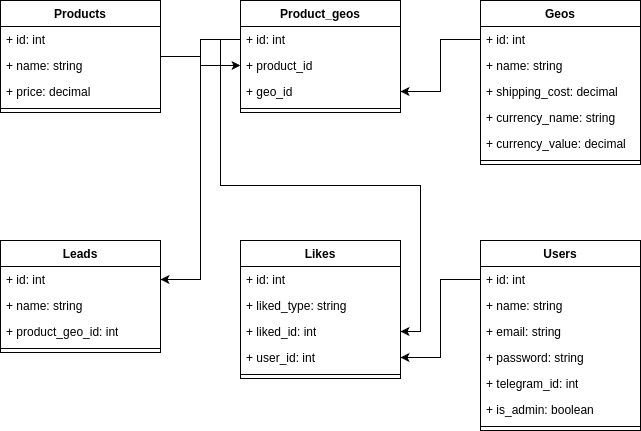

The diagram above was exported from draw.io. Its source (the exported page's mxGraphModel, read from the mxfile embedded in the PNG):
<mxGraphModel dx="2066" dy="1150" grid="1" gridSize="10" guides="1" tooltips="1" connect="1" arrows="1" fold="1" page="1" pageScale="1" pageWidth="827" pageHeight="1169" math="0" shadow="0">
  <root>
    <mxCell id="WIyWlLk6GJQsqaUBKTNV-0" />
    <mxCell id="WIyWlLk6GJQsqaUBKTNV-1" parent="WIyWlLk6GJQsqaUBKTNV-0" />
    <mxCell id="ICxllhRhiEIAfUE7BDxn-16" value="" style="edgeStyle=orthogonalEdgeStyle;rounded=0;orthogonalLoop=1;jettySize=auto;html=1;" edge="1" parent="WIyWlLk6GJQsqaUBKTNV-1" source="ICxllhRhiEIAfUE7BDxn-3" target="ICxllhRhiEIAfUE7BDxn-13">
      <mxGeometry relative="1" as="geometry" />
    </mxCell>
    <mxCell id="ICxllhRhiEIAfUE7BDxn-3" value="Products" style="swimlane;fontStyle=1;align=center;verticalAlign=top;childLayout=stackLayout;horizontal=1;startSize=26;horizontalStack=0;resizeParent=1;resizeParentMax=0;resizeLast=0;collapsible=1;marginBottom=0;whiteSpace=wrap;html=1;" vertex="1" parent="WIyWlLk6GJQsqaUBKTNV-1">
      <mxGeometry x="40" y="40" width="160" height="112" as="geometry" />
    </mxCell>
    <mxCell id="ICxllhRhiEIAfUE7BDxn-17" value="+ id: int" style="text;strokeColor=none;fillColor=none;align=left;verticalAlign=top;spacingLeft=4;spacingRight=4;overflow=hidden;rotatable=0;points=[[0,0.5],[1,0.5]];portConstraint=eastwest;whiteSpace=wrap;html=1;" vertex="1" parent="ICxllhRhiEIAfUE7BDxn-3">
      <mxGeometry y="26" width="160" height="26" as="geometry" />
    </mxCell>
    <mxCell id="ICxllhRhiEIAfUE7BDxn-4" value="+ name: string" style="text;strokeColor=none;fillColor=none;align=left;verticalAlign=top;spacingLeft=4;spacingRight=4;overflow=hidden;rotatable=0;points=[[0,0.5],[1,0.5]];portConstraint=eastwest;whiteSpace=wrap;html=1;" vertex="1" parent="ICxllhRhiEIAfUE7BDxn-3">
      <mxGeometry y="52" width="160" height="26" as="geometry" />
    </mxCell>
    <mxCell id="ICxllhRhiEIAfUE7BDxn-8" value="+ price: decimal" style="text;strokeColor=none;fillColor=none;align=left;verticalAlign=top;spacingLeft=4;spacingRight=4;overflow=hidden;rotatable=0;points=[[0,0.5],[1,0.5]];portConstraint=eastwest;whiteSpace=wrap;html=1;" vertex="1" parent="ICxllhRhiEIAfUE7BDxn-3">
      <mxGeometry y="78" width="160" height="26" as="geometry" />
    </mxCell>
    <mxCell id="ICxllhRhiEIAfUE7BDxn-5" value="" style="line;strokeWidth=1;fillColor=none;align=left;verticalAlign=middle;spacingTop=-1;spacingLeft=3;spacingRight=3;rotatable=0;labelPosition=right;points=[];portConstraint=eastwest;strokeColor=inherit;" vertex="1" parent="ICxllhRhiEIAfUE7BDxn-3">
      <mxGeometry y="104" width="160" height="8" as="geometry" />
    </mxCell>
    <mxCell id="ICxllhRhiEIAfUE7BDxn-11" value="Product_geos" style="swimlane;fontStyle=1;align=center;verticalAlign=top;childLayout=stackLayout;horizontal=1;startSize=26;horizontalStack=0;resizeParent=1;resizeParentMax=0;resizeLast=0;collapsible=1;marginBottom=0;whiteSpace=wrap;html=1;" vertex="1" parent="WIyWlLk6GJQsqaUBKTNV-1">
      <mxGeometry x="280" y="40" width="160" height="112" as="geometry" />
    </mxCell>
    <mxCell id="ICxllhRhiEIAfUE7BDxn-12" value="+ id: int" style="text;strokeColor=none;fillColor=none;align=left;verticalAlign=top;spacingLeft=4;spacingRight=4;overflow=hidden;rotatable=0;points=[[0,0.5],[1,0.5]];portConstraint=eastwest;whiteSpace=wrap;html=1;" vertex="1" parent="ICxllhRhiEIAfUE7BDxn-11">
      <mxGeometry y="26" width="160" height="26" as="geometry" />
    </mxCell>
    <mxCell id="ICxllhRhiEIAfUE7BDxn-13" value="+ product_id" style="text;strokeColor=none;fillColor=none;align=left;verticalAlign=top;spacingLeft=4;spacingRight=4;overflow=hidden;rotatable=0;points=[[0,0.5],[1,0.5]];portConstraint=eastwest;whiteSpace=wrap;html=1;" vertex="1" parent="ICxllhRhiEIAfUE7BDxn-11">
      <mxGeometry y="52" width="160" height="26" as="geometry" />
    </mxCell>
    <mxCell id="ICxllhRhiEIAfUE7BDxn-19" value="+ geo_id" style="text;strokeColor=none;fillColor=none;align=left;verticalAlign=top;spacingLeft=4;spacingRight=4;overflow=hidden;rotatable=0;points=[[0,0.5],[1,0.5]];portConstraint=eastwest;whiteSpace=wrap;html=1;" vertex="1" parent="ICxllhRhiEIAfUE7BDxn-11">
      <mxGeometry y="78" width="160" height="26" as="geometry" />
    </mxCell>
    <mxCell id="ICxllhRhiEIAfUE7BDxn-14" value="" style="line;strokeWidth=1;fillColor=none;align=left;verticalAlign=middle;spacingTop=-1;spacingLeft=3;spacingRight=3;rotatable=0;labelPosition=right;points=[];portConstraint=eastwest;strokeColor=inherit;" vertex="1" parent="ICxllhRhiEIAfUE7BDxn-11">
      <mxGeometry y="104" width="160" height="8" as="geometry" />
    </mxCell>
    <mxCell id="ICxllhRhiEIAfUE7BDxn-25" value="Geos" style="swimlane;fontStyle=1;align=center;verticalAlign=top;childLayout=stackLayout;horizontal=1;startSize=26;horizontalStack=0;resizeParent=1;resizeParentMax=0;resizeLast=0;collapsible=1;marginBottom=0;whiteSpace=wrap;html=1;" vertex="1" parent="WIyWlLk6GJQsqaUBKTNV-1">
      <mxGeometry x="520" y="40" width="160" height="164" as="geometry" />
    </mxCell>
    <mxCell id="ICxllhRhiEIAfUE7BDxn-26" value="+ id: int" style="text;strokeColor=none;fillColor=none;align=left;verticalAlign=top;spacingLeft=4;spacingRight=4;overflow=hidden;rotatable=0;points=[[0,0.5],[1,0.5]];portConstraint=eastwest;whiteSpace=wrap;html=1;" vertex="1" parent="ICxllhRhiEIAfUE7BDxn-25">
      <mxGeometry y="26" width="160" height="26" as="geometry" />
    </mxCell>
    <mxCell id="ICxllhRhiEIAfUE7BDxn-27" value="+ name: string" style="text;strokeColor=none;fillColor=none;align=left;verticalAlign=top;spacingLeft=4;spacingRight=4;overflow=hidden;rotatable=0;points=[[0,0.5],[1,0.5]];portConstraint=eastwest;whiteSpace=wrap;html=1;" vertex="1" parent="ICxllhRhiEIAfUE7BDxn-25">
      <mxGeometry y="52" width="160" height="26" as="geometry" />
    </mxCell>
    <mxCell id="ICxllhRhiEIAfUE7BDxn-28" value="+ shipping_cost: decimal" style="text;strokeColor=none;fillColor=none;align=left;verticalAlign=top;spacingLeft=4;spacingRight=4;overflow=hidden;rotatable=0;points=[[0,0.5],[1,0.5]];portConstraint=eastwest;whiteSpace=wrap;html=1;" vertex="1" parent="ICxllhRhiEIAfUE7BDxn-25">
      <mxGeometry y="78" width="160" height="26" as="geometry" />
    </mxCell>
    <mxCell id="ICxllhRhiEIAfUE7BDxn-33" value="+ currency_name: string" style="text;strokeColor=none;fillColor=none;align=left;verticalAlign=top;spacingLeft=4;spacingRight=4;overflow=hidden;rotatable=0;points=[[0,0.5],[1,0.5]];portConstraint=eastwest;whiteSpace=wrap;html=1;" vertex="1" parent="ICxllhRhiEIAfUE7BDxn-25">
      <mxGeometry y="104" width="160" height="26" as="geometry" />
    </mxCell>
    <mxCell id="ICxllhRhiEIAfUE7BDxn-34" value="+ currency_value: decimal" style="text;strokeColor=none;fillColor=none;align=left;verticalAlign=top;spacingLeft=4;spacingRight=4;overflow=hidden;rotatable=0;points=[[0,0.5],[1,0.5]];portConstraint=eastwest;whiteSpace=wrap;html=1;" vertex="1" parent="ICxllhRhiEIAfUE7BDxn-25">
      <mxGeometry y="130" width="160" height="26" as="geometry" />
    </mxCell>
    <mxCell id="ICxllhRhiEIAfUE7BDxn-29" value="" style="line;strokeWidth=1;fillColor=none;align=left;verticalAlign=middle;spacingTop=-1;spacingLeft=3;spacingRight=3;rotatable=0;labelPosition=right;points=[];portConstraint=eastwest;strokeColor=inherit;" vertex="1" parent="ICxllhRhiEIAfUE7BDxn-25">
      <mxGeometry y="156" width="160" height="8" as="geometry" />
    </mxCell>
    <mxCell id="ICxllhRhiEIAfUE7BDxn-31" value="" style="edgeStyle=orthogonalEdgeStyle;rounded=0;orthogonalLoop=1;jettySize=auto;html=1;" edge="1" parent="WIyWlLk6GJQsqaUBKTNV-1" source="ICxllhRhiEIAfUE7BDxn-26" target="ICxllhRhiEIAfUE7BDxn-19">
      <mxGeometry relative="1" as="geometry" />
    </mxCell>
    <mxCell id="ICxllhRhiEIAfUE7BDxn-39" value="Leads" style="swimlane;fontStyle=1;align=center;verticalAlign=top;childLayout=stackLayout;horizontal=1;startSize=26;horizontalStack=0;resizeParent=1;resizeParentMax=0;resizeLast=0;collapsible=1;marginBottom=0;whiteSpace=wrap;html=1;" vertex="1" parent="WIyWlLk6GJQsqaUBKTNV-1">
      <mxGeometry x="40" y="280" width="160" height="112" as="geometry" />
    </mxCell>
    <mxCell id="ICxllhRhiEIAfUE7BDxn-40" value="+ id: int&lt;div&gt;&lt;br/&gt;&lt;/div&gt;" style="text;strokeColor=none;fillColor=none;align=left;verticalAlign=top;spacingLeft=4;spacingRight=4;overflow=hidden;rotatable=0;points=[[0,0.5],[1,0.5]];portConstraint=eastwest;whiteSpace=wrap;html=1;" vertex="1" parent="ICxllhRhiEIAfUE7BDxn-39">
      <mxGeometry y="26" width="160" height="26" as="geometry" />
    </mxCell>
    <mxCell id="ICxllhRhiEIAfUE7BDxn-44" value="+ name: string" style="text;strokeColor=none;fillColor=none;align=left;verticalAlign=top;spacingLeft=4;spacingRight=4;overflow=hidden;rotatable=0;points=[[0,0.5],[1,0.5]];portConstraint=eastwest;whiteSpace=wrap;html=1;" vertex="1" parent="ICxllhRhiEIAfUE7BDxn-39">
      <mxGeometry y="52" width="160" height="26" as="geometry" />
    </mxCell>
    <mxCell id="ICxllhRhiEIAfUE7BDxn-45" value="+ product_geo_id: int" style="text;strokeColor=none;fillColor=none;align=left;verticalAlign=top;spacingLeft=4;spacingRight=4;overflow=hidden;rotatable=0;points=[[0,0.5],[1,0.5]];portConstraint=eastwest;whiteSpace=wrap;html=1;" vertex="1" parent="ICxllhRhiEIAfUE7BDxn-39">
      <mxGeometry y="78" width="160" height="26" as="geometry" />
    </mxCell>
    <mxCell id="ICxllhRhiEIAfUE7BDxn-41" value="" style="line;strokeWidth=1;fillColor=none;align=left;verticalAlign=middle;spacingTop=-1;spacingLeft=3;spacingRight=3;rotatable=0;labelPosition=right;points=[];portConstraint=eastwest;strokeColor=inherit;" vertex="1" parent="ICxllhRhiEIAfUE7BDxn-39">
      <mxGeometry y="104" width="160" height="8" as="geometry" />
    </mxCell>
    <mxCell id="ICxllhRhiEIAfUE7BDxn-46" style="edgeStyle=orthogonalEdgeStyle;rounded=0;orthogonalLoop=1;jettySize=auto;html=1;" edge="1" parent="WIyWlLk6GJQsqaUBKTNV-1" source="ICxllhRhiEIAfUE7BDxn-12" target="ICxllhRhiEIAfUE7BDxn-40">
      <mxGeometry relative="1" as="geometry" />
    </mxCell>
    <mxCell id="ICxllhRhiEIAfUE7BDxn-48" value="Likes" style="swimlane;fontStyle=1;align=center;verticalAlign=top;childLayout=stackLayout;horizontal=1;startSize=26;horizontalStack=0;resizeParent=1;resizeParentMax=0;resizeLast=0;collapsible=1;marginBottom=0;whiteSpace=wrap;html=1;" vertex="1" parent="WIyWlLk6GJQsqaUBKTNV-1">
      <mxGeometry x="280" y="280" width="160" height="138" as="geometry" />
    </mxCell>
    <mxCell id="ICxllhRhiEIAfUE7BDxn-49" value="+ id: int" style="text;strokeColor=none;fillColor=none;align=left;verticalAlign=top;spacingLeft=4;spacingRight=4;overflow=hidden;rotatable=0;points=[[0,0.5],[1,0.5]];portConstraint=eastwest;whiteSpace=wrap;html=1;" vertex="1" parent="ICxllhRhiEIAfUE7BDxn-48">
      <mxGeometry y="26" width="160" height="26" as="geometry" />
    </mxCell>
    <mxCell id="ICxllhRhiEIAfUE7BDxn-52" value="+ liked_type: string" style="text;strokeColor=none;fillColor=none;align=left;verticalAlign=top;spacingLeft=4;spacingRight=4;overflow=hidden;rotatable=0;points=[[0,0.5],[1,0.5]];portConstraint=eastwest;whiteSpace=wrap;html=1;" vertex="1" parent="ICxllhRhiEIAfUE7BDxn-48">
      <mxGeometry y="52" width="160" height="26" as="geometry" />
    </mxCell>
    <mxCell id="ICxllhRhiEIAfUE7BDxn-53" value="+ liked_id: int" style="text;strokeColor=none;fillColor=none;align=left;verticalAlign=top;spacingLeft=4;spacingRight=4;overflow=hidden;rotatable=0;points=[[0,0.5],[1,0.5]];portConstraint=eastwest;whiteSpace=wrap;html=1;" vertex="1" parent="ICxllhRhiEIAfUE7BDxn-48">
      <mxGeometry y="78" width="160" height="26" as="geometry" />
    </mxCell>
    <mxCell id="ICxllhRhiEIAfUE7BDxn-54" value="+ user_id: int" style="text;strokeColor=none;fillColor=none;align=left;verticalAlign=top;spacingLeft=4;spacingRight=4;overflow=hidden;rotatable=0;points=[[0,0.5],[1,0.5]];portConstraint=eastwest;whiteSpace=wrap;html=1;" vertex="1" parent="ICxllhRhiEIAfUE7BDxn-48">
      <mxGeometry y="104" width="160" height="26" as="geometry" />
    </mxCell>
    <mxCell id="ICxllhRhiEIAfUE7BDxn-50" value="" style="line;strokeWidth=1;fillColor=none;align=left;verticalAlign=middle;spacingTop=-1;spacingLeft=3;spacingRight=3;rotatable=0;labelPosition=right;points=[];portConstraint=eastwest;strokeColor=inherit;" vertex="1" parent="ICxllhRhiEIAfUE7BDxn-48">
      <mxGeometry y="130" width="160" height="8" as="geometry" />
    </mxCell>
    <mxCell id="ICxllhRhiEIAfUE7BDxn-55" value="Users" style="swimlane;fontStyle=1;align=center;verticalAlign=top;childLayout=stackLayout;horizontal=1;startSize=26;horizontalStack=0;resizeParent=1;resizeParentMax=0;resizeLast=0;collapsible=1;marginBottom=0;whiteSpace=wrap;html=1;" vertex="1" parent="WIyWlLk6GJQsqaUBKTNV-1">
      <mxGeometry x="520" y="280" width="160" height="190" as="geometry" />
    </mxCell>
    <mxCell id="ICxllhRhiEIAfUE7BDxn-56" value="+ id: int" style="text;strokeColor=none;fillColor=none;align=left;verticalAlign=top;spacingLeft=4;spacingRight=4;overflow=hidden;rotatable=0;points=[[0,0.5],[1,0.5]];portConstraint=eastwest;whiteSpace=wrap;html=1;" vertex="1" parent="ICxllhRhiEIAfUE7BDxn-55">
      <mxGeometry y="26" width="160" height="26" as="geometry" />
    </mxCell>
    <mxCell id="ICxllhRhiEIAfUE7BDxn-59" value="+ name: string" style="text;strokeColor=none;fillColor=none;align=left;verticalAlign=top;spacingLeft=4;spacingRight=4;overflow=hidden;rotatable=0;points=[[0,0.5],[1,0.5]];portConstraint=eastwest;whiteSpace=wrap;html=1;" vertex="1" parent="ICxllhRhiEIAfUE7BDxn-55">
      <mxGeometry y="52" width="160" height="26" as="geometry" />
    </mxCell>
    <mxCell id="ICxllhRhiEIAfUE7BDxn-60" value="+ email: string" style="text;strokeColor=none;fillColor=none;align=left;verticalAlign=top;spacingLeft=4;spacingRight=4;overflow=hidden;rotatable=0;points=[[0,0.5],[1,0.5]];portConstraint=eastwest;whiteSpace=wrap;html=1;" vertex="1" parent="ICxllhRhiEIAfUE7BDxn-55">
      <mxGeometry y="78" width="160" height="26" as="geometry" />
    </mxCell>
    <mxCell id="ICxllhRhiEIAfUE7BDxn-61" value="+ password: string" style="text;strokeColor=none;fillColor=none;align=left;verticalAlign=top;spacingLeft=4;spacingRight=4;overflow=hidden;rotatable=0;points=[[0,0.5],[1,0.5]];portConstraint=eastwest;whiteSpace=wrap;html=1;" vertex="1" parent="ICxllhRhiEIAfUE7BDxn-55">
      <mxGeometry y="104" width="160" height="26" as="geometry" />
    </mxCell>
    <mxCell id="ICxllhRhiEIAfUE7BDxn-63" value="+ telegram_id: int" style="text;strokeColor=none;fillColor=none;align=left;verticalAlign=top;spacingLeft=4;spacingRight=4;overflow=hidden;rotatable=0;points=[[0,0.5],[1,0.5]];portConstraint=eastwest;whiteSpace=wrap;html=1;" vertex="1" parent="ICxllhRhiEIAfUE7BDxn-55">
      <mxGeometry y="130" width="160" height="26" as="geometry" />
    </mxCell>
    <mxCell id="ICxllhRhiEIAfUE7BDxn-64" value="+ is_admin: boolean" style="text;strokeColor=none;fillColor=none;align=left;verticalAlign=top;spacingLeft=4;spacingRight=4;overflow=hidden;rotatable=0;points=[[0,0.5],[1,0.5]];portConstraint=eastwest;whiteSpace=wrap;html=1;" vertex="1" parent="ICxllhRhiEIAfUE7BDxn-55">
      <mxGeometry y="156" width="160" height="26" as="geometry" />
    </mxCell>
    <mxCell id="ICxllhRhiEIAfUE7BDxn-57" value="" style="line;strokeWidth=1;fillColor=none;align=left;verticalAlign=middle;spacingTop=-1;spacingLeft=3;spacingRight=3;rotatable=0;labelPosition=right;points=[];portConstraint=eastwest;strokeColor=inherit;" vertex="1" parent="ICxllhRhiEIAfUE7BDxn-55">
      <mxGeometry y="182" width="160" height="8" as="geometry" />
    </mxCell>
    <mxCell id="ICxllhRhiEIAfUE7BDxn-66" style="edgeStyle=orthogonalEdgeStyle;rounded=0;orthogonalLoop=1;jettySize=auto;html=1;exitX=0;exitY=0.5;exitDx=0;exitDy=0;" edge="1" parent="WIyWlLk6GJQsqaUBKTNV-1" source="ICxllhRhiEIAfUE7BDxn-56" target="ICxllhRhiEIAfUE7BDxn-54">
      <mxGeometry relative="1" as="geometry" />
    </mxCell>
    <mxCell id="ICxllhRhiEIAfUE7BDxn-67" style="edgeStyle=orthogonalEdgeStyle;rounded=0;orthogonalLoop=1;jettySize=auto;html=1;exitX=0;exitY=0.5;exitDx=0;exitDy=0;" edge="1" parent="WIyWlLk6GJQsqaUBKTNV-1" source="ICxllhRhiEIAfUE7BDxn-12" target="ICxllhRhiEIAfUE7BDxn-53">
      <mxGeometry relative="1" as="geometry" />
    </mxCell>
  </root>
</mxGraphModel>